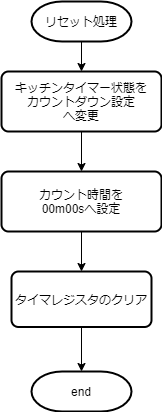

The diagram above was exported from draw.io. Its source (the exported page's mxGraphModel, read from the mxfile embedded in the PNG):
<mxGraphModel dx="700" dy="813" grid="1" gridSize="10" guides="1" tooltips="1" connect="1" arrows="1" fold="1" page="1" pageScale="1" pageWidth="827" pageHeight="1169" math="0" shadow="0">
  <root>
    <mxCell id="2_2yBFxndiuzOaNcK0Rb-0" />
    <mxCell id="2_2yBFxndiuzOaNcK0Rb-1" parent="2_2yBFxndiuzOaNcK0Rb-0" />
    <mxCell id="2_2yBFxndiuzOaNcK0Rb-2" value="" style="edgeStyle=orthogonalEdgeStyle;rounded=0;orthogonalLoop=1;jettySize=auto;html=1;" parent="2_2yBFxndiuzOaNcK0Rb-1" source="2_2yBFxndiuzOaNcK0Rb-3" edge="1">
      <mxGeometry relative="1" as="geometry">
        <mxPoint x="120" y="329.9999999999999" as="targetPoint" />
      </mxGeometry>
    </mxCell>
    <mxCell id="2_2yBFxndiuzOaNcK0Rb-3" value="カウント時間を&lt;br&gt;00m00sへ設定" style="rounded=1;whiteSpace=wrap;html=1;absoluteArcSize=1;arcSize=14;strokeWidth=2;" parent="2_2yBFxndiuzOaNcK0Rb-1" vertex="1">
      <mxGeometry x="40" y="230" width="160" height="60" as="geometry" />
    </mxCell>
    <mxCell id="2_2yBFxndiuzOaNcK0Rb-4" value="" style="edgeStyle=orthogonalEdgeStyle;rounded=0;orthogonalLoop=1;jettySize=auto;html=1;exitX=0.5;exitY=1;exitDx=0;exitDy=0;" parent="2_2yBFxndiuzOaNcK0Rb-1" source="2_2yBFxndiuzOaNcK0Rb-8" target="2_2yBFxndiuzOaNcK0Rb-3" edge="1">
      <mxGeometry relative="1" as="geometry">
        <mxPoint x="120.00000000000023" y="180" as="sourcePoint" />
      </mxGeometry>
    </mxCell>
    <mxCell id="2_2yBFxndiuzOaNcK0Rb-5" value="" style="edgeStyle=orthogonalEdgeStyle;rounded=0;orthogonalLoop=1;jettySize=auto;html=1;entryX=0.5;entryY=0;entryDx=0;entryDy=0;" parent="2_2yBFxndiuzOaNcK0Rb-1" source="2_2yBFxndiuzOaNcK0Rb-6" target="2_2yBFxndiuzOaNcK0Rb-8" edge="1">
      <mxGeometry relative="1" as="geometry">
        <mxPoint x="120" y="140" as="targetPoint" />
      </mxGeometry>
    </mxCell>
    <mxCell id="2_2yBFxndiuzOaNcK0Rb-6" value="リセット処理" style="strokeWidth=2;html=1;shape=mxgraph.flowchart.terminator;whiteSpace=wrap;" parent="2_2yBFxndiuzOaNcK0Rb-1" vertex="1">
      <mxGeometry x="70" y="60" width="100" height="40" as="geometry" />
    </mxCell>
    <mxCell id="2_2yBFxndiuzOaNcK0Rb-8" value="キッチンタイマー状態を&lt;br&gt;カウントダウン設定&lt;br&gt;へ変更" style="rounded=1;whiteSpace=wrap;html=1;absoluteArcSize=1;arcSize=14;strokeWidth=2;" parent="2_2yBFxndiuzOaNcK0Rb-1" vertex="1">
      <mxGeometry x="40" y="130" width="160" height="60" as="geometry" />
    </mxCell>
    <mxCell id="BvvyDrVv-5OLE77pmyqO-1" value="" style="edgeStyle=orthogonalEdgeStyle;rounded=0;orthogonalLoop=1;jettySize=auto;html=1;" parent="2_2yBFxndiuzOaNcK0Rb-1" source="Fv7kGyXTOgEQaDfkkY4F-0" target="BvvyDrVv-5OLE77pmyqO-0" edge="1">
      <mxGeometry relative="1" as="geometry" />
    </mxCell>
    <mxCell id="Fv7kGyXTOgEQaDfkkY4F-0" value="タイマレジスタのクリア" style="rounded=1;whiteSpace=wrap;html=1;absoluteArcSize=1;arcSize=14;strokeWidth=2;" parent="2_2yBFxndiuzOaNcK0Rb-1" vertex="1">
      <mxGeometry x="50" y="330" width="140" height="55.5" as="geometry" />
    </mxCell>
    <mxCell id="BvvyDrVv-5OLE77pmyqO-0" value="end" style="strokeWidth=2;html=1;shape=mxgraph.flowchart.terminator;whiteSpace=wrap;" parent="2_2yBFxndiuzOaNcK0Rb-1" vertex="1">
      <mxGeometry x="70" y="430" width="100" height="40" as="geometry" />
    </mxCell>
  </root>
</mxGraphModel>